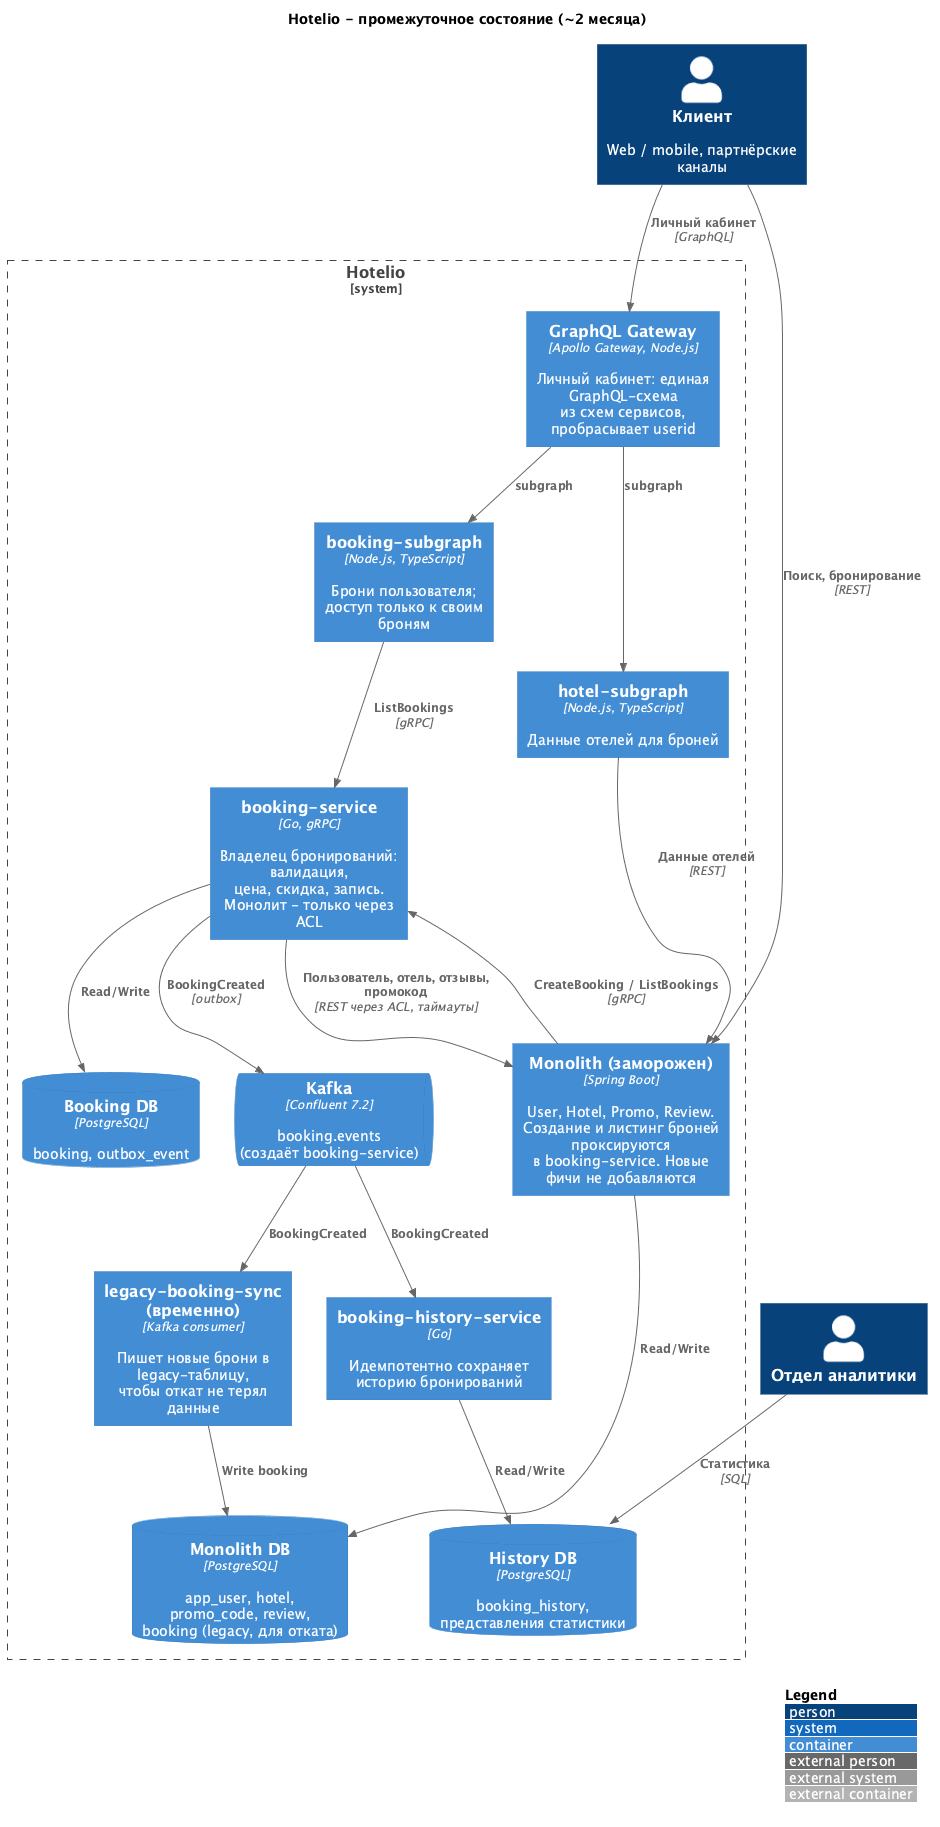

The diagram above was rendered by PlantUML. Its source (embedded in the PNG):
@startuml 02-intermediate
!include https://raw.githubusercontent.com/plantuml-stdlib/C4-PlantUML/master/C4_Container.puml

title Hotelio - промежуточное состояние (~2 месяца)

LAYOUT_WITH_LEGEND()

Person(user, "Клиент", "Web / mobile, партнёрские каналы")
Person(analyst, "Отдел аналитики")

System_Boundary(hotelio, "Hotelio") {
  Container(gateway, "GraphQL Gateway", "Apollo Gateway, Node.js", "Личный кабинет: единая GraphQL-схема\nиз схем сервисов, пробрасывает userid")
  Container(bookingSubgraph, "booking-subgraph", "Node.js, TypeScript", "Брони пользователя;\nдоступ только к своим броням")
  Container(hotelSubgraph, "hotel-subgraph", "Node.js, TypeScript", "Данные отелей для броней")

  Container(monolith, "Monolith (заморожен)", "Spring Boot", "User, Hotel, Promo, Review.\nСоздание и листинг броней проксируются\nв booking-service. Новые фичи не добавляются")
  ContainerDb(monoDb, "Monolith DB", "PostgreSQL", "app_user, hotel, promo_code, review,\nbooking (legacy, для отката)")

  Container(bookingSvc, "booking-service", "Go, gRPC", "Владелец бронирований: валидация,\nцена, скидка, запись.\nМонолит - только через ACL")
  ContainerDb(bookingDb, "Booking DB", "PostgreSQL", "booking, outbox_event")

  ContainerQueue(kafka, "Kafka", "Confluent 7.2", "booking.events\n(создаёт booking-service)")

  Container(historySvc, "booking-history-service", "Go", "Идемпотентно сохраняет\nисторию бронирований")
  ContainerDb(historyDb, "History DB", "PostgreSQL", "booking_history,\nпредставления статистики")

  Container(legacySync, "legacy-booking-sync (временно)", "Kafka consumer", "Пишет новые брони в legacy-таблицу,\nчтобы откат не терял данные")
}

Rel(user, monolith, "Поиск, бронирование", "REST")
Rel(user, gateway, "Личный кабинет", "GraphQL")
Rel(gateway, bookingSubgraph, "subgraph")
Rel(gateway, hotelSubgraph, "subgraph")
Rel(bookingSubgraph, bookingSvc, "ListBookings", "gRPC")
Rel(hotelSubgraph, monolith, "Данные отелей", "REST")

Rel(monolith, bookingSvc, "CreateBooking / ListBookings", "gRPC")
Rel(bookingSvc, monolith, "Пользователь, отель, отзывы, промокод", "REST через ACL, таймауты")
Rel(monolith, monoDb, "Read/Write")
Rel(bookingSvc, bookingDb, "Read/Write")
Rel(bookingSvc, kafka, "BookingCreated", "outbox")

Rel(kafka, historySvc, "BookingCreated")
Rel(historySvc, historyDb, "Read/Write")
Rel(analyst, historyDb, "Статистика", "SQL")

Rel(kafka, legacySync, "BookingCreated")
Rel(legacySync, monoDb, "Write booking")
@enduml